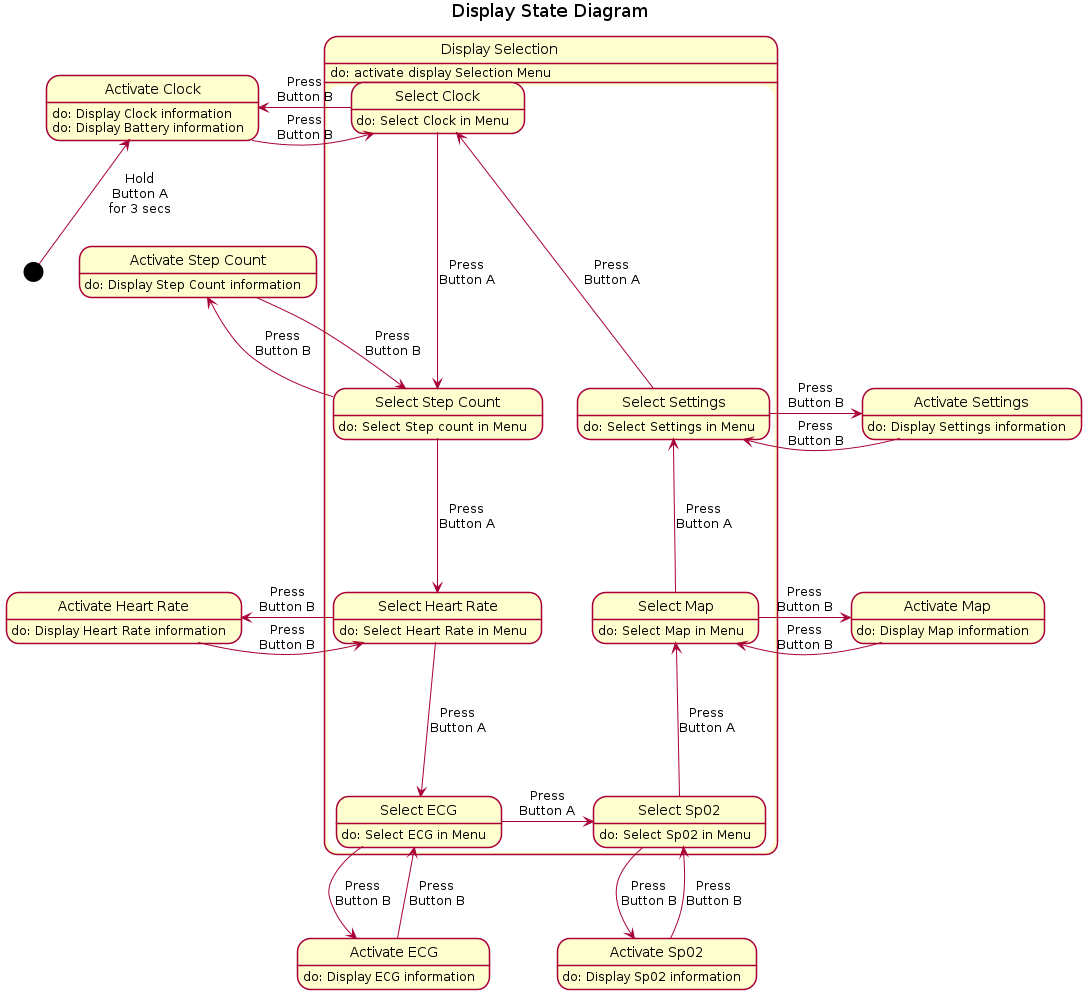

The diagram above was rendered by PlantUML. Its source (embedded in the PNG):
@startuml

skinparam shadowing false

title Display State Diagram

state "Activate Clock" as Ac : do: Display Clock information\ndo: Display Battery information 
state "Activate Step Count" as Asc : do: Display Step Count information
state "Activate Heart Rate" as Ahr : do: Display Heart Rate information
state "Activate ECG" as Aecg : do: Display ECG information
state "Activate Sp02" as Asp : do: Display Sp02 information
state "Activate Map" as Am : do: Display Map information
state "Activate Settings" as As : do: Display Settings information

state "Display Selection" as Dms{

    state "Select Clock" as Sc : do: Select Clock in Menu
    state "Select Step Count" as Ssc : do: Select Step count in Menu
    state "Select Heart Rate" as Shr : do: Select Heart Rate in Menu
    state "Select ECG" as Secg : do: Select ECG in Menu
    state "Select Sp02" as Ssp : do: Select Sp02 in Menu
    state "Select Map" as Sm : do: Select Map in Menu
    state "Select Settings" as Ss : do: Select Settings in Menu

    Sc -down-> Ssc : Press\nButton A
    Ssc -down-> Shr : Press\nButton A
    Shr -down-> Secg : Press\nButton A
    Secg -right-> Ssp : Press\nButton A
    Ssp -up-> Sm : Press\nButton A
    Sm -up-> Ss : Press\nButton A
    Ss -up-> Sc : Press\nButton A

}

Dms : do: activate display Selection Menu

Sc -right-> Ac : Press\nButton B
Ssc -up-> Asc : Press\nButton B
Shr -left-> Ahr : Press\nButton B
Secg -down-> Aecg : Press\nButton B
Ssp -down-> Asp : Press\nButton B
Sm -right-> Am : Press\nButton B
Ss -right-> As : Press\nButton B

[*] -up-> Ac : Hold\nButton A\nfor 3 secs
Ac -left-> Sc : Press\nButton B
Asc -down-> Ssc : Press\nButton B
Ahr -right-> Shr : Press\nButton B
Aecg -up-> Secg : Press\nButton B
Asp -up-> Ssp : Press\nButton B
Am -left-> Sm : Press\nButton B
As -left-> Ss : Press\nButton B


@enduml